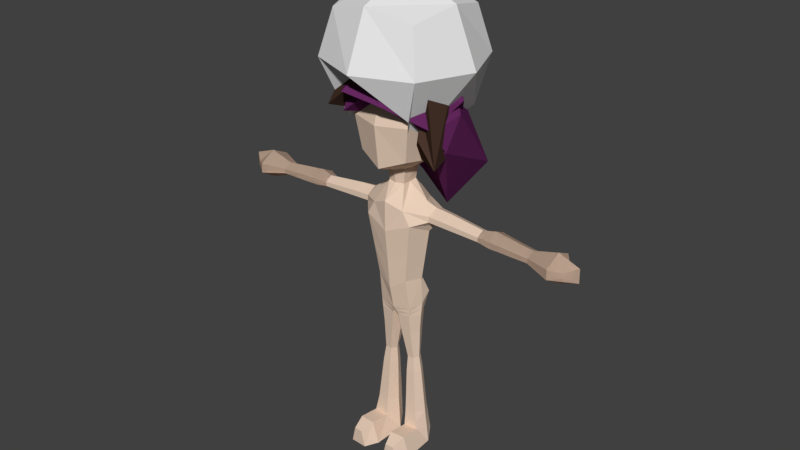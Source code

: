 # Source: char.blend  (saved by Blender 2.78.0; exported with 4.5.12 LTS)
import bpy
from mathutils import Matrix  # noqa: F401  (used for matrix-valued properties, if any)

bpy.ops.wm.read_factory_settings(use_empty=True)
scene = bpy.context.scene
scene.name = 'Scene'

# ---- collections
col_collection_1 = bpy.data.collections.new('Collection 1'); scene.collection.children.link(col_collection_1)

# ---- materials (node trees are filled in below, after node groups)
mat_hair = bpy.data.materials.new('Hair')
mat_hair.alpha_threshold = 0.0
mat_hair.use_transparent_shadow = False
mat_hair.diffuse_color = (0.1352, 0.02325, 0.117, 1.0)
mat_hair.roughness = 0.5
mat_material = bpy.data.materials.new('Material')
mat_material.alpha_threshold = 0.0
mat_material.use_transparent_shadow = False
mat_material.diffuse_color = (0.06838, 0.03702, 0.02519, 1.0)
mat_material.roughness = 0.5
mat_skin = bpy.data.materials.new('Skin')
mat_skin.alpha_threshold = 0.0
mat_skin.use_transparent_shadow = False
mat_skin.diffuse_color = (0.8, 0.6149, 0.4808, 1.0)
mat_skin.roughness = 0.5
mat_skin.line_color = (0.0, 0.0, 0.0, 1.0)

# ---- material node trees

# ---- world
world_world = bpy.data.worlds.new('World'); scene.world = world_world
world_world.color = (0.05088, 0.05088, 0.05088)
world_world.use_sun_shadow = False
world_world.sun_shadow_jitter_overblur = 0.0
world_world.cycles.sampling_method = 'MANUAL'

# ---- meshes
me_cube_005 = bpy.data.meshes.new('Cube.005')
me_cube_005.from_pydata([(-0.2911, -0.2552, 2.706), (-0.3694, -0.2788, 3.437), (-0.3694, 0.3719, 2.755), (-0.3694, 0.4037, 3.437), (0.2768, -0.2792, 2.78), (0.3132, -0.2788, 3.437), (0.3132, 0.3979, 2.72), (0.3132, 0.4037, 3.437), (-0.1921, 0.003411, 2.498), (-0.4461, -0.3555, 3.096), (-0.4461, 0.06244, 3.514), (-0.4461, 0.4804, 3.096), (-0.02811, 0.4804, 2.683), (-0.02811, 0.4804, 3.514), (0.3898, 0.4804, 3.096), (0.1413, -0.1364, 2.47), (0.3898, 0.06244, 3.514), (0.3898, -0.3555, 3.096), (-0.02811, -0.3555, 3.01), (-0.02811, -0.3555, 3.514), (-0.02811, 0.06244, 3.687), (-0.02811, 0.06244, 3.031), (-0.02811, -0.5286, 3.1), (0.563, 0.06244, 3.093), (-0.02811, 0.6535, 3.096), (-0.6192, 0.06005, 3.096)], [], [(25, 10, 3, 11), (24, 13, 7, 14), (23, 16, 5, 17), (22, 19, 1, 9), (21, 15, 4, 18), (20, 10, 1, 19), (16, 20, 19, 5), (7, 13, 20, 16), (13, 3, 10, 20), (8, 21, 18, 0), (2, 12, 21, 8), (12, 6, 15, 21), (18, 22, 9, 0), (4, 17, 22, 18), (17, 5, 19, 22), (15, 23, 17, 4), (6, 14, 23, 15), (14, 7, 16, 23), (12, 24, 14, 6), (2, 11, 24, 12), (11, 3, 13, 24), (8, 25, 11, 2), (0, 9, 25, 8), (9, 1, 10, 25)])
me_cube_005.use_remesh_preserve_volume = False
me_cube_005.use_remesh_preserve_attributes = False
me_cube_005.use_mirror_vertex_groups = False
me_cube_005.update()
me_cube_004 = bpy.data.meshes.new('Cube.004')
me_cube_004.from_pydata([(-0.4098, -0.003825, 2.791), (-0.3527, -0.05579, 2.955), (-0.05781, 0.3026, 2.155), (0.06971, 0.3335, 2.95), (0.1585, -0.3147, 2.836), (0.0475, -0.3455, 2.987), (0.3037, -0.04801, 2.452), (0.4255, 0.09081, 2.763), (-0.3498, 0.08475, 2.58), (-0.4189, -0.05894, 2.923), (-0.1957, 0.1387, 3.064), (-0.2344, 0.4229, 2.448), (0.1636, 0.3076, 1.948), (0.2619, 0.2253, 2.965), (0.4123, -0.04594, 2.521), (0.2804, -0.0264, 2.572), (0.2763, -0.1792, 2.939), (0.1369, -0.4056, 2.892), (-0.1288, -0.3194, 2.949), (-0.1469, -0.2719, 3.041), (-0.04087, -0.04204, 3.098), (0.1388, 0.01162, 2.874), (-0.1646, -0.4372, 2.937), (0.3814, -0.1567, 2.699), (0.3197, 0.5805, 2.227), (-0.3614, 0.2242, 2.715)], [], [(25, 3, 11), (24, 7, 14), (16, 17, 23), (19, 9, 22), (21, 4, 18), (20, 1, 19), (20, 5, 16), (13, 16, 7), (3, 20, 13), (8, 18, 0), (2, 21, 8), (12, 15, 21), (18, 9, 0), (17, 18, 4), (17, 19, 22), (23, 4, 15), (14, 15, 6), (7, 23, 14), (12, 14, 6), (11, 12, 2), (3, 24, 11), (8, 11, 2), (0, 25, 8), (9, 10, 25), (25, 10, 3), (24, 13, 7), (16, 5, 17), (19, 1, 9), (21, 15, 4), (20, 10, 1), (20, 19, 5), (13, 20, 16), (3, 10, 20), (8, 21, 18), (2, 12, 21), (12, 6, 15), (18, 22, 9), (17, 22, 18), (17, 5, 19), (23, 17, 4), (14, 23, 15), (7, 16, 23), (12, 24, 14), (11, 24, 12), (3, 13, 24), (8, 25, 11), (0, 9, 25), (9, 1, 10)])
me_cube_004.materials.append(mat_hair)
me_cube_004.use_remesh_preserve_volume = False
me_cube_004.use_remesh_preserve_attributes = False
me_cube_004.use_mirror_vertex_groups = False
me_cube_004.update()
me_cube_002 = bpy.data.meshes.new('Cube.002')
me_cube_002.from_pydata([(-0.329, 0.03876, 2.783), (-0.3567, 0.1233, 3.232), (-0.1641, 0.1252, 2.298), (-0.09411, 0.4522, 3.002), (0.0677, -0.2594, 2.93), (-0.109, -0.1597, 3.316), (0.2197, -0.1417, 2.673), (0.4459, 0.09729, 2.864), (-0.289, 0.04817, 2.489), (-0.3783, 0.07038, 3.054), (-0.3085, 0.3499, 3.284), (-0.1892, 0.3678, 2.307), (0.02781, 0.04244, 2.313), (0.1105, 0.3579, 3.126), (0.327, -0.1147, 2.68), (0.1941, -0.08011, 2.745), (0.116, -0.01681, 3.364), (0.03361, -0.3118, 3.018), (-0.1645, -0.2292, 2.737), (-0.2574, -0.0544, 3.289), (-0.2077, 0.2342, 3.462), (0.04979, 0.05793, 2.919), (-0.2367, -0.345, 2.755), (0.2936, -0.1576, 2.829), (0.1836, 0.4011, 2.505), (-0.3785, 0.2328, 2.578)], [], [(25, 3, 11), (24, 7, 14), (16, 17, 23), (19, 9, 22), (21, 4, 18), (20, 1, 19), (20, 5, 16), (13, 16, 7), (3, 20, 13), (8, 18, 0), (2, 21, 8), (12, 15, 21), (18, 9, 0), (17, 18, 4), (17, 19, 22), (23, 4, 15), (14, 15, 6), (7, 23, 14), (12, 14, 6), (11, 12, 2), (3, 24, 11), (8, 11, 2), (0, 25, 8), (9, 10, 25), (25, 10, 3), (24, 13, 7), (16, 5, 17), (19, 1, 9), (21, 15, 4), (20, 10, 1), (20, 19, 5), (13, 20, 16), (3, 10, 20), (8, 21, 18), (2, 12, 21), (12, 6, 15), (18, 22, 9), (17, 22, 18), (17, 5, 19), (23, 17, 4), (14, 23, 15), (7, 16, 23), (12, 24, 14), (11, 24, 12), (3, 13, 24), (8, 25, 11), (0, 9, 25), (9, 1, 10)])
me_cube_002.materials.append(mat_hair)
me_cube_002.use_remesh_preserve_volume = False
me_cube_002.use_remesh_preserve_attributes = False
me_cube_002.use_mirror_vertex_groups = False
me_cube_002.update()
me_hair_2 = bpy.data.meshes.new('hair-2')
me_hair_2.from_pydata([(-0.2902, 0.01158, 2.76), (-0.2725, 0.01726, 3.025), (-0.0739, 0.08562, 2.47), (-0.1536, 0.4062, 3.029), (0.1085, -0.3686, 3.051), (-0.06406, -0.2381, 3.18), (0.2946, -0.2009, 2.626), (0.3798, 0.08944, 3.109), (-0.2252, 0.0222, 2.603), (-0.3203, 0.002268, 2.918), (-0.2141, 0.239, 3.062), (-0.03467, 0.2806, 2.425), (0.08651, 0.01673, 2.424), (0.3267, 0.1839, 3.062), (0.4311, -0.1968, 2.446), (0.2515, -0.1192, 2.801), (0.2081, -0.00384, 3.251), (-0.01067, -0.4138, 3.071), (-0.2235, -0.2253, 2.744), (-0.2769, -0.1486, 3.195), (-0.07872, 0.0827, 3.158), (0.04979, 0.05793, 2.919), (-0.3854, -0.3342, 2.765), (0.3639, -0.1957, 2.988), (0.2902, 0.3491, 2.486), (-0.2749, 0.234, 2.567)], [], [(25, 3, 11), (24, 7, 14), (16, 17, 23), (19, 9, 22), (21, 4, 18), (20, 1, 19), (20, 5, 16), (13, 16, 7), (3, 20, 13), (8, 18, 0), (2, 21, 8), (12, 15, 21), (18, 9, 0), (17, 18, 4), (17, 19, 22), (23, 4, 15), (14, 15, 6), (7, 23, 14), (12, 14, 6), (11, 12, 2), (3, 24, 11), (8, 11, 2), (0, 25, 8), (9, 10, 25), (25, 10, 3), (24, 13, 7), (16, 5, 17), (19, 1, 9), (21, 15, 4), (20, 10, 1), (20, 19, 5), (13, 20, 16), (3, 10, 20), (8, 21, 18), (2, 12, 21), (12, 6, 15), (18, 22, 9), (17, 22, 18), (17, 5, 19), (23, 17, 4), (14, 23, 15), (7, 16, 23), (12, 24, 14), (11, 24, 12), (3, 13, 24), (8, 25, 11), (0, 9, 25), (9, 1, 10)])
me_hair_2.polygons.foreach_set('material_index', [1, 1, 1, 1, 1, 1, 1, 1, 1, 1, 1, 1, 1, 1, 1, 1, 1, 1, 1, 1, 1, 1, 1, 1, 1, 1, 1, 1, 1, 1, 1, 1, 1, 1, 1, 1, 1, 1, 1, 1, 1, 1, 1, 1, 1, 1, 1, 1])
me_hair_2.materials.append(mat_hair)
me_hair_2.materials.append(mat_material)
me_hair_2.use_remesh_preserve_volume = False
me_hair_2.use_remesh_preserve_attributes = False
me_hair_2.use_mirror_vertex_groups = False
me_hair_2.update()
me_cube_001 = bpy.data.meshes.new('Cube.001')
me_cube_001.from_pydata([(0.7014, 0.005155, 2.019), (0.6992, -0.05513, 1.987), (0.697, 0.06544, 1.99), (0.6999, -0.05513, 1.953), (0.7032, 0.005155, 1.918), (0.6826, 0.06544, 1.959), (1.118, -0.006261, 2.011), (1.116, -0.0696, 1.977), (1.113, 0.05708, 1.98), (1.116, -0.0696, 1.941), (1.12, -0.006261, 1.905), (1.098, 0.05708, 1.947), (1.473, -0.004838, 2.001), (1.394, -0.06948, 1.967), (1.359, 0.0598, 1.97), (1.395, -0.06948, 1.931), (1.475, -0.004838, 1.893), (1.359, 0.0598, 1.937), (0.8006, 0.02455, 1.89), (0.7959, -0.06177, 1.94), (0.7981, 0.02455, 2.034), (0.7918, 0.1109, 1.993), (0.7711, 0.1109, 1.948), (0.795, -0.06177, 1.989), (1.299, 0.1327, 1.997), (1.293, 0.1327, 1.928), (1.312, -0.001121, 1.838), (1.305, -0.135, 1.915), (1.304, -0.135, 1.991), (1.309, -0.001121, 2.061), (1.042, 0.001282, 1.901), (1.04, 0.001282, 2.016), (1.038, -0.06768, 1.941), (1.035, 0.07025, 1.983), (1.018, 0.07025, 1.948), (1.037, -0.06768, 1.98), (-0.7014, 0.005155, 2.019), (-0.6992, -0.05513, 1.987), (-0.697, 0.06544, 1.99), (-0.6999, -0.05513, 1.953), (-0.7032, 0.005155, 1.918), (-0.6826, 0.06544, 1.959), (-1.118, -0.006261, 2.011), (-1.116, -0.0696, 1.977), (-1.113, 0.05708, 1.98), (-1.116, -0.0696, 1.941), (-1.12, -0.006261, 1.905), (-1.098, 0.05708, 1.947), (-1.473, -0.004838, 2.001), (-1.394, -0.06948, 1.967), (-1.359, 0.0598, 1.97), (-1.395, -0.06948, 1.931), (-1.475, -0.004838, 1.893), (-1.359, 0.0598, 1.937), (-0.8006, 0.02455, 1.89), (-0.7959, -0.06177, 1.94), (-0.7981, 0.02455, 2.034), (-0.7918, 0.1109, 1.993), (-0.7711, 0.1109, 1.948), (-0.795, -0.06177, 1.989), (-1.299, 0.1327, 1.997), (-1.293, 0.1327, 1.928), (-1.312, -0.001121, 1.838), (-1.305, -0.135, 1.915), (-1.304, -0.135, 1.991), (-1.309, -0.001121, 2.061), (-1.042, 0.001282, 1.901), (-1.04, 0.001282, 2.016), (-1.038, -0.06768, 1.941), (-1.035, 0.07025, 1.983), (-1.018, 0.07025, 1.948), (-1.037, -0.06768, 1.98)], [], [(33, 31, 6, 8), (32, 30, 10, 9), (26, 25, 17, 16), (25, 24, 14, 17), (34, 33, 8, 11), (30, 34, 11, 10), (35, 32, 9, 7), (31, 35, 7, 6), (12, 13, 15, 16), (14, 12, 16, 17), (28, 27, 15, 13), (29, 28, 13, 12), (27, 26, 16, 15), (24, 29, 12, 14), (0, 1, 23, 20), (1, 3, 19, 23), (4, 5, 22, 18), (5, 2, 21, 22), (3, 4, 18, 19), (2, 0, 20, 21), (8, 6, 29, 24), (9, 10, 26, 27), (6, 7, 28, 29), (7, 9, 27, 28), (11, 8, 24, 25), (10, 11, 25, 26), (20, 23, 35, 31), (23, 19, 32, 35), (18, 22, 34, 30), (22, 21, 33, 34), (19, 18, 30, 32), (21, 20, 31, 33), (4, 3, 5), (69, 44, 42, 67), (68, 45, 46, 66), (38, 36, 37, 39, 40, 41), (0, 2, 5, 3, 1), (62, 52, 53, 61), (61, 53, 50, 60), (70, 47, 44, 69), (66, 46, 47, 70), (71, 43, 45, 68), (67, 42, 43, 71), (48, 52, 51, 49), (50, 53, 52, 48), (64, 49, 51, 63), (65, 48, 49, 64), (63, 51, 52, 62), (60, 50, 48, 65), (36, 56, 59, 37), (37, 59, 55, 39), (40, 54, 58, 41), (41, 58, 57, 38), (39, 55, 54, 40), (38, 57, 56, 36), (44, 60, 65, 42), (45, 63, 62, 46), (42, 65, 64, 43), (43, 64, 63, 45), (47, 61, 60, 44), (46, 62, 61, 47), (56, 67, 71, 59), (59, 71, 68, 55), (54, 66, 70, 58), (58, 70, 69, 57), (55, 68, 66, 54), (57, 69, 67, 56)])
me_cube_001.materials.append(mat_skin)
me_cube_001.use_remesh_preserve_volume = False
me_cube_001.use_remesh_preserve_attributes = False
me_cube_001.use_mirror_vertex_groups = False
me_cube_001.update()
me_cube = bpy.data.meshes.new('Cube')
me_cube.from_pydata([(0.1945, 0.2044, 2.445), (0.1945, -0.2057, 2.443), (0.1861, 0.1832, 2.928), (0.1861, -0.1838, 2.927), (0.215, -0.0003048, 2.406), (0.2331, 0.2351, 2.708), (0.2331, -0.2357, 2.708), (0.2273, -0.000305, 2.969), (0.2798, -0.0003049, 2.696), (0.06584, -0.0003048, 2.199), (0.08262, -0.0003048, 2.313), (0.07993, -0.07709, 2.328), (0.07993, 0.07541, 2.33), (0.2194, 0.002846, 2.095), (0.06455, -0.0666, 2.204), (0.06455, 0.06599, 2.204), (0.1291, -0.1604, 2.042), (0.1205, 0.1661, 2.045), (0.1717, 0.009983, 1.451), (0.2403, 0.002846, 1.864), (0.1895, -0.1604, 1.937), (0.1414, 0.1661, 1.927), (0.1692, 0.02235, 1.236), (0.12, -0.1173, 1.457), (0.08098, 0.08479, 1.463), (0.1313, -0.08046, 1.208), (0.1311, 0.1489, 1.269), (0.1675, 0.01068, 1.137), (0.1249, -0.07916, 1.142), (0.125, 0.1005, 1.142), (0.0225, 0.121, 1.137), (0.02567, -0.08629, 1.137), (0.1561, 0.008279, 0.7601), (0.1341, -0.03462, 0.7623), (0.1341, 0.05118, 0.7623), (0.08129, 0.05246, 0.7601), (0.08292, -0.03802, 0.7601), (0.05933, 0.008279, 0.756), (0.2176, 0.009644, 0.2918), (0.1807, -0.06613, 0.2958), (0.1729, 0.08541, 0.2958), (0.0795, 0.08768, 0.2918), (0.09047, -0.07214, 0.2918), (0.04629, 0.009644, 0.2847), (0.253, 0.01007, 0.01759), (0.2074, -0.07735, 0.1552), (0.2025, 0.09748, 0.07692), (0.08041, 0.1001, 0.07238), (0.09001, -0.08429, 0.1507), (0.0297, 0.01007, 0.00939), (0.262, -0.2397, 0.01036), (0.2113, -0.242, 0.1755), (0.09313, -0.2513, 0.176), (0.03865, -0.2478, 0.004645), (0.22, -0.3458, 0.005528), (0.191, -0.3471, 0.1334), (0.1236, -0.3524, 0.1337), (0.09251, -0.3504, 0.002269), (0.2835, 0.02561, 2.052), (0.2804, -0.05813, 2.01), (0.2774, 0.1093, 2.014), (0.2813, -0.05813, 1.966), (0.2859, 0.02561, 1.921), (0.2573, 0.1093, 1.974), (0.7014, 0.005155, 2.019), (0.6992, -0.05513, 1.987), (0.697, 0.06544, 1.99), (0.6999, -0.05513, 1.953), (0.7032, 0.005155, 1.918), (0.6826, 0.06544, 1.959), (1.118, -0.006261, 2.011), (1.116, -0.0696, 1.977), (1.113, 0.05708, 1.98), (1.116, -0.0696, 1.941), (1.12, -0.006261, 1.905), (1.098, 0.05708, 1.947), (1.473, -0.004838, 2.001), (1.394, -0.06948, 1.967), (1.359, 0.0598, 1.97), (1.395, -0.06948, 1.931), (1.475, -0.004838, 1.893), (1.359, 0.0598, 1.937), (0.8006, 0.02455, 1.89), (0.7959, -0.06177, 1.94), (0.7981, 0.02455, 2.034), (0.7918, 0.1109, 1.993), (0.7711, 0.1109, 1.948), (0.795, -0.06177, 1.989), (1.299, 0.1327, 1.997), (1.293, 0.1327, 1.928), (1.312, -0.001121, 1.838), (1.305, -0.135, 1.915), (1.304, -0.135, 1.991), (1.309, -0.001121, 2.061), (0.07835, 0.06575, 0.6359), (0.05157, 0.008673, 0.6307), (0.08277, -0.05115, 0.6359), (0.1488, -0.04675, 0.6388), (0.1767, 0.008673, 0.6359), (0.1466, 0.06409, 0.6388), (0.02162, 0.009737, 0.9822), (0.04579, -0.0673, 0.9889), (0.1247, 0.08111, 0.9926), (0.04327, 0.09403, 0.9889), (0.1246, -0.06164, 0.9926), (0.1585, 0.009737, 0.9889), (0.4047, 0.09602, 2.009), (0.3863, 0.09602, 1.97), (0.4125, 0.0194, 1.918), (0.4083, -0.05722, 1.962), (0.4075, -0.05722, 2.005), (0.4103, 0.0194, 2.046), (1.042, 0.001282, 1.901), (1.04, 0.001282, 2.016), (1.038, -0.06768, 1.941), (1.035, 0.07025, 1.983), (1.018, 0.07025, 1.948), (1.037, -0.06768, 1.98), (0.03692, 0.009884, 0.1291), (0.09021, -0.079, 0.2121), (0.1896, 0.09223, 0.1721), (0.08001, 0.0947, 0.1678), (0.1958, -0.07247, 0.2163), (0.2376, 0.009884, 0.1368), (0.07417, -0.07131, 2.264), (0.07666, -0.0003048, 2.254), (0.07417, 0.0707, 2.264), (0.1118, 0.1263, 1.7), (0.1554, -0.1393, 1.702), (0.2067, 0.006342, 1.662), (-0.1945, 0.2044, 2.445), (-0.1945, -0.2057, 2.443), (-0.1861, 0.1832, 2.928), (-0.1861, -0.1838, 2.927), (-0.215, -0.0003048, 2.406), (-7.513e-11, 0.2514, 2.405), (-0.2331, 0.2351, 2.708), (-8.169e-11, -0.2618, 2.365), (-0.2331, -0.2357, 2.708), (-0.2273, -0.000305, 2.969), (1.638e-11, 0.2245, 2.969), (1.528e-11, -0.2251, 2.962), (-2.825e-11, 0.3151, 2.694), (-2.825e-11, -0.3022, 2.694), (-0.2798, -0.0003049, 2.696), (3.04e-11, -0.0003049, 3.055), (-0.06584, -0.0003048, 2.199), (-0.08262, -0.0003048, 2.313), (-0.07993, -0.07709, 2.328), (-0.07993, 0.07541, 2.33), (-9.049e-11, 0.09242, 2.311), (-9.154e-11, -0.09515, 2.304), (-0.2194, 0.002846, 2.095), (-0.06455, -0.0666, 2.204), (-0.06455, 0.06599, 2.204), (-1.086e-10, 0.08089, 2.199), (-1.086e-10, -0.0815, 2.199), (-0.1291, -0.1604, 2.042), (-0.1205, 0.1661, 2.045), (-1.256e-10, 0.2028, 2.095), (-1.256e-10, -0.1971, 2.095), (-0.1717, 0.009983, 1.451), (-0.2403, 0.002846, 1.864), (-0.1895, -0.1604, 1.937), (-0.1414, 0.1661, 1.927), (-1.629e-10, 0.2028, 1.864), (-1.629e-10, -0.1971, 1.864), (-0.1692, 0.02235, 1.236), (-0.12, -0.1173, 1.457), (-0.08098, 0.08479, 1.463), (-2.182e-10, 0.1049, 1.524), (-2.424e-10, -0.1459, 1.375), (-0.1313, -0.08046, 1.208), (-0.1311, 0.1489, 1.269), (-2.637e-10, 0.1832, 1.244), (-2.705e-10, -0.1075, 1.202), (-2.723e-10, 0.01068, 1.191), (-0.1675, 0.01068, 1.137), (-0.1249, -0.07916, 1.142), (-0.125, 0.1005, 1.142), (-0.0225, 0.121, 1.137), (-0.02567, -0.08629, 1.137), (-2.824e-10, 0.01068, 1.129), (-0.1561, 0.008279, 0.7601), (-0.1341, -0.03462, 0.7623), (-0.1341, 0.05118, 0.7623), (-0.08129, 0.05246, 0.7601), (-0.08292, -0.03802, 0.7601), (-0.05933, 0.008279, 0.756), (-0.2176, 0.009644, 0.2918), (-0.1807, -0.06613, 0.2958), (-0.1729, 0.08541, 0.2958), (-0.0795, 0.08768, 0.2918), (-0.09047, -0.07214, 0.2918), (-0.04629, 0.009644, 0.2847), (-0.253, 0.01007, 0.01759), (-0.2074, -0.07735, 0.1552), (-0.2025, 0.09748, 0.07692), (-0.08041, 0.1001, 0.07238), (-0.09001, -0.08429, 0.1507), (-0.0297, 0.01007, 0.00939), (-0.262, -0.2397, 0.01036), (-0.2113, -0.242, 0.1755), (-0.09313, -0.2513, 0.176), (-0.03865, -0.2478, 0.004645), (-0.22, -0.3458, 0.005528), (-0.191, -0.3471, 0.1334), (-0.1236, -0.3524, 0.1337), (-0.09251, -0.3504, 0.002269), (-0.2835, 0.02561, 2.052), (-0.2804, -0.05813, 2.01), (-0.2774, 0.1093, 2.014), (-0.2813, -0.05813, 1.966), (-0.2859, 0.02561, 1.921), (-0.2573, 0.1093, 1.974), (-0.7014, 0.005155, 2.019), (-0.6992, -0.05513, 1.987), (-0.697, 0.06544, 1.99), (-0.6999, -0.05513, 1.953), (-0.7032, 0.005155, 1.918), (-0.6826, 0.06544, 1.959), (-1.118, -0.006261, 2.011), (-1.116, -0.0696, 1.977), (-1.113, 0.05708, 1.98), (-1.116, -0.0696, 1.941), (-1.12, -0.006261, 1.905), (-1.098, 0.05708, 1.947), (-1.473, -0.004838, 2.001), (-1.394, -0.06948, 1.967), (-1.359, 0.0598, 1.97), (-1.395, -0.06948, 1.931), (-1.475, -0.004838, 1.893), (-1.359, 0.0598, 1.937), (-0.8006, 0.02455, 1.89), (-0.7959, -0.06177, 1.94), (-0.7981, 0.02455, 2.034), (-0.7918, 0.1109, 1.993), (-0.7711, 0.1109, 1.948), (-0.795, -0.06177, 1.989), (-1.299, 0.1327, 1.997), (-1.293, 0.1327, 1.928), (-1.312, -0.001121, 1.838), (-1.305, -0.135, 1.915), (-1.304, -0.135, 1.991), (-1.309, -0.001121, 2.061), (-0.07835, 0.06575, 0.6359), (-0.05157, 0.008673, 0.6307), (-0.08277, -0.05115, 0.6359), (-0.1488, -0.04675, 0.6388), (-0.1767, 0.008673, 0.6359), (-0.1466, 0.06409, 0.6388), (-0.02162, 0.009737, 0.9822), (-0.04579, -0.0673, 0.9889), (-0.1247, 0.08111, 0.9926), (-0.04327, 0.09403, 0.9889), (-0.1246, -0.06164, 0.9926), (-0.1585, 0.009737, 0.9889), (-0.4047, 0.09602, 2.009), (-0.3863, 0.09602, 1.97), (-0.4125, 0.0194, 1.918), (-0.4083, -0.05722, 1.962), (-0.4075, -0.05722, 2.005), (-0.4103, 0.0194, 2.046), (-1.042, 0.001282, 1.901), (-1.04, 0.001282, 2.016), (-1.038, -0.06768, 1.941), (-1.035, 0.07025, 1.983), (-1.018, 0.07025, 1.948), (-1.037, -0.06768, 1.98), (-0.03692, 0.009884, 0.1291), (-0.09021, -0.079, 0.2121), (-0.1896, 0.09223, 0.1721), (-0.08001, 0.0947, 0.1678), (-0.1958, -0.07247, 0.2163), (-0.2376, 0.009884, 0.1368), (-0.07417, -0.07131, 2.264), (-9.986e-11, -0.08743, 2.253), (-9.984e-11, 0.08666, 2.253), (-0.07666, -0.0003048, 2.254), (-0.07417, 0.0707, 2.264), (-0.1118, 0.1263, 1.7), (-2.019e-10, -0.172, 1.625), (-1.9e-10, 0.1548, 1.698), (-0.1554, -0.1393, 1.702), (-0.2067, 0.006342, 1.662), (-0.01062, 0.1538, 1.194), (-0.01212, -0.0975, 1.172), (-0.1283, -0.07985, 1.177), (-0.1684, 0.01684, 1.189), (-0.1283, 0.126, 1.209), (0.01125, 0.1521, 1.191), (0.01283, -0.09691, 1.17), (0.1281, -0.07981, 1.175), (0.1684, 0.01652, 1.187), (0.1281, 0.1247, 1.205)], [], [(8, 7, 3, 6), (2, 5, 142, 140), (5, 0, 135, 142), (1, 6, 143, 137), (6, 3, 141, 143), (4, 8, 6, 1), (0, 5, 8, 4), (5, 2, 7, 8), (7, 145, 141, 3), (2, 140, 145, 7), (1, 137, 151, 11), (4, 1, 11, 10), (126, 125, 9, 15), (124, 276, 156, 14), (135, 0, 12, 150), (0, 4, 10, 12), (15, 9, 13, 17), (14, 156, 160, 16), (277, 126, 15, 155), (125, 124, 14, 9), (16, 160, 166, 20), (20, 19, 62, 61), (155, 15, 17, 159), (9, 14, 16, 13), (129, 128, 23, 18), (282, 127, 24, 170), (13, 16, 59, 58), (159, 17, 21, 165), (18, 23, 25, 22), (170, 24, 26, 174), (128, 281, 171, 23), (127, 129, 18, 24), (292, 291, 31, 28), (176, 174, 290, 30, 182), (23, 171, 175, 25), (24, 18, 22, 26), (103, 102, 34, 35), (101, 100, 37, 36), (294, 293, 27, 29), (175, 176, 182, 31, 291), (290, 294, 29, 30), (293, 292, 28, 27), (97, 96, 42, 39), (95, 94, 41, 43), (105, 104, 33, 32), (100, 103, 35, 37), (104, 101, 36, 33), (102, 105, 32, 34), (121, 120, 46, 47), (119, 118, 49, 48), (99, 98, 38, 40), (96, 95, 43, 42), (94, 99, 40, 41), (98, 97, 39, 38), (46, 44, 49, 47), (45, 48, 52, 51), (123, 122, 45, 44), (118, 121, 47, 49), (122, 119, 48, 45), (120, 123, 44, 46), (53, 50, 54, 57), (48, 49, 53, 52), (49, 44, 50, 53), (44, 45, 51, 50), (54, 55, 56, 57), (50, 51, 55, 54), (52, 53, 57, 56), (51, 52, 56, 55), (108, 107, 69, 68), (107, 106, 66, 69), (17, 13, 58, 60), (19, 21, 63, 62), (21, 17, 60, 63), (16, 20, 61, 59), (115, 113, 70, 72), (114, 112, 74, 73), (110, 109, 67, 65), (111, 110, 65, 64), (109, 108, 68, 67), (106, 111, 64, 66), (90, 89, 81, 80), (89, 88, 78, 81), (116, 115, 72, 75), (112, 116, 75, 74), (117, 114, 73, 71), (113, 117, 71, 70), (76, 77, 79, 80), (78, 76, 80, 81), (92, 91, 79, 77), (93, 92, 77, 76), (91, 90, 80, 79), (88, 93, 76, 78), (64, 65, 87, 84), (65, 67, 83, 87), (68, 69, 86, 82), (69, 66, 85, 86), (67, 68, 82, 83), (66, 64, 84, 85), (72, 70, 93, 88), (73, 74, 90, 91), (70, 71, 92, 93), (71, 73, 91, 92), (75, 72, 88, 89), (74, 75, 89, 90), (32, 33, 97, 98), (35, 34, 99, 94), (36, 37, 95, 96), (34, 32, 98, 99), (37, 35, 94, 95), (33, 36, 96, 97), (29, 27, 105, 102), (28, 31, 101, 104), (182, 30, 103, 100), (27, 28, 104, 105), (31, 182, 100, 101), (30, 29, 102, 103), (60, 58, 111, 106), (61, 62, 108, 109), (58, 59, 110, 111), (59, 61, 109, 110), (63, 60, 106, 107), (62, 63, 107, 108), (84, 87, 117, 113), (87, 83, 114, 117), (82, 86, 116, 112), (86, 85, 115, 116), (83, 82, 112, 114), (85, 84, 113, 115), (40, 38, 123, 120), (39, 42, 119, 122), (43, 41, 121, 118), (38, 39, 122, 123), (42, 43, 118, 119), (41, 40, 120, 121), (10, 11, 124, 125), (150, 12, 126, 277), (11, 151, 276, 124), (12, 10, 125, 126), (21, 19, 129, 127), (20, 166, 281, 128), (165, 21, 127, 282), (19, 20, 128, 129), (144, 138, 133, 139), (132, 140, 142, 136), (136, 142, 135, 130), (131, 137, 143, 138), (138, 143, 141, 133), (134, 131, 138, 144), (130, 134, 144, 136), (136, 144, 139, 132), (139, 133, 141, 145), (132, 139, 145, 140), (131, 148, 151, 137), (134, 147, 148, 131), (279, 154, 146, 278), (275, 153, 156, 276), (135, 150, 149, 130), (130, 149, 147, 134), (154, 158, 152, 146), (153, 157, 160, 156), (277, 155, 154, 279), (278, 146, 153, 275), (157, 163, 166, 160), (163, 212, 213, 162), (155, 159, 158, 154), (146, 152, 157, 153), (284, 161, 168, 283), (282, 170, 169, 280), (152, 209, 210, 157), (159, 165, 164, 158), (161, 167, 172, 168), (170, 174, 173, 169), (283, 168, 171, 281), (280, 169, 161, 284), (287, 178, 181, 286), (176, 182, 180, 285, 174), (168, 172, 175, 171), (169, 173, 167, 161), (254, 186, 185, 253), (252, 187, 188, 251), (289, 179, 177, 288), (175, 286, 181, 182, 176), (285, 180, 179, 289), (288, 177, 178, 287), (248, 190, 193, 247), (246, 194, 192, 245), (256, 183, 184, 255), (251, 188, 186, 254), (255, 184, 187, 252), (253, 185, 183, 256), (272, 198, 197, 271), (270, 199, 200, 269), (250, 191, 189, 249), (247, 193, 194, 246), (245, 192, 191, 250), (249, 189, 190, 248), (197, 198, 200, 195), (196, 202, 203, 199), (274, 195, 196, 273), (269, 200, 198, 272), (273, 196, 199, 270), (271, 197, 195, 274), (204, 208, 205, 201), (199, 203, 204, 200), (200, 204, 201, 195), (195, 201, 202, 196), (205, 208, 207, 206), (201, 205, 206, 202), (203, 207, 208, 204), (202, 206, 207, 203), (259, 219, 220, 258), (258, 220, 217, 257), (158, 211, 209, 152), (162, 213, 214, 164), (164, 214, 211, 158), (157, 210, 212, 163), (266, 223, 221, 264), (265, 224, 225, 263), (261, 216, 218, 260), (262, 215, 216, 261), (260, 218, 219, 259), (257, 217, 215, 262), (241, 231, 232, 240), (240, 232, 229, 239), (267, 226, 223, 266), (263, 225, 226, 267), (268, 222, 224, 265), (264, 221, 222, 268), (227, 231, 230, 228), (229, 232, 231, 227), (243, 228, 230, 242), (244, 227, 228, 243), (242, 230, 231, 241), (239, 229, 227, 244), (215, 235, 238, 216), (216, 238, 234, 218), (219, 233, 237, 220), (220, 237, 236, 217), (218, 234, 233, 219), (217, 236, 235, 215), (223, 239, 244, 221), (224, 242, 241, 225), (221, 244, 243, 222), (222, 243, 242, 224), (226, 240, 239, 223), (225, 241, 240, 226), (183, 249, 248, 184), (186, 245, 250, 185), (187, 247, 246, 188), (185, 250, 249, 183), (188, 246, 245, 186), (184, 248, 247, 187), (179, 253, 256, 177), (178, 255, 252, 181), (182, 251, 254, 180), (177, 256, 255, 178), (181, 252, 251, 182), (180, 254, 253, 179), (211, 257, 262, 209), (212, 260, 259, 213), (209, 262, 261, 210), (210, 261, 260, 212), (214, 258, 257, 211), (213, 259, 258, 214), (235, 264, 268, 238), (238, 268, 265, 234), (233, 263, 267, 237), (237, 267, 266, 236), (234, 265, 263, 233), (236, 266, 264, 235), (191, 271, 274, 189), (190, 273, 270, 193), (194, 269, 272, 192), (189, 274, 273, 190), (193, 270, 269, 194), (192, 272, 271, 191), (147, 278, 275, 148), (150, 277, 279, 149), (148, 275, 276, 151), (149, 279, 278, 147), (164, 280, 284, 162), (163, 283, 281, 166), (165, 282, 280, 164), (162, 284, 283, 163), (167, 288, 287, 172), (174, 285, 289, 173), (173, 289, 288, 167), (172, 287, 286, 175), (22, 25, 292, 293), (174, 26, 294, 290), (26, 22, 293, 294), (25, 175, 291, 292)])
me_cube.materials.append(mat_skin)
me_cube.use_remesh_preserve_volume = False
me_cube.use_remesh_preserve_attributes = False
me_cube.use_mirror_vertex_groups = False
me_cube.update()
me_cube_003 = bpy.data.meshes.new('Cube.003')
me_cube_003.from_pydata([(-0.2925, 0.008649, 2.771), (-0.2662, 0.01693, 3.018), (-0.07392, 0.08564, 2.47), (-0.02534, 0.3856, 2.922), (0.06922, -0.2612, 2.926), (-0.04131, -0.2393, 3.157), (0.2197, -0.1417, 2.673), (0.3352, 0.09729, 2.864), (-0.2264, 0.02075, 2.608), (-0.3203, 0.002268, 2.918), (-0.2141, 0.239, 3.062), (-0.0616, 0.3119, 2.55), (0.08651, 0.01673, 2.424), (0.1672, 0.2913, 2.993), (0.327, -0.1147, 2.68), (0.1941, -0.08011, 2.745), (0.1844, -0.09716, 3.061), (0.04711, -0.3276, 2.986), (-0.1632, -0.2298, 2.74), (-0.1725, -0.1541, 3.089), (-0.07872, 0.0827, 3.158), (0.04979, 0.05793, 2.919), (-0.2365, -0.3452, 2.755), (0.2936, -0.1576, 2.829), (0.2497, 0.3722, 2.631), (-0.305, 0.1978, 2.702)], [], [(25, 3, 11), (24, 7, 14), (16, 17, 23), (19, 9, 22), (21, 4, 18), (20, 1, 19), (20, 5, 16), (13, 16, 7), (3, 20, 13), (8, 18, 0), (2, 21, 8), (12, 15, 21), (18, 9, 0), (17, 18, 4), (17, 19, 22), (23, 4, 15), (14, 15, 6), (7, 23, 14), (12, 14, 6), (11, 12, 2), (3, 24, 11), (8, 11, 2), (0, 25, 8), (9, 10, 25), (25, 10, 3), (24, 13, 7), (16, 5, 17), (19, 1, 9), (21, 15, 4), (20, 10, 1), (20, 19, 5), (13, 20, 16), (3, 10, 20), (8, 21, 18), (2, 12, 21), (12, 6, 15), (18, 22, 9), (17, 22, 18), (17, 5, 19), (23, 17, 4), (14, 23, 15), (7, 16, 23), (12, 24, 14), (11, 24, 12), (3, 13, 24), (8, 25, 11), (0, 9, 25), (9, 1, 10)])
me_cube_003.materials.append(mat_hair)
me_cube_003.use_remesh_preserve_volume = False
me_cube_003.use_remesh_preserve_attributes = False
me_cube_003.use_mirror_vertex_groups = False
me_cube_003.update()
arm_armature = bpy.data.armatures.new('Armature')  # bones are not reproduced

# ---- objects
ob_armature = bpy.data.objects.new('Armature', arm_armature)
ob_cube_006 = bpy.data.objects.new('Cube.006', me_cube_005)
ob_cube_005 = bpy.data.objects.new('Cube.005', me_cube_004)
ob_cube_004 = bpy.data.objects.new('Cube.004', me_cube_002)
ob_cube_003 = bpy.data.objects.new('Cube.003', me_hair_2)
ob_cube_002 = bpy.data.objects.new('Cube.002', me_cube_001)
ob_cube = bpy.data.objects.new('Cube', me_cube)
ob_cube_001 = bpy.data.objects.new('Cube.001', me_cube_003)

# ---- transforms, parenting, visibility, modifiers, constraints
ob_armature.location = (0.0, 0.0, 0.0)
ob_armature.show_in_front = True
ob_armature.lineart.crease_threshold = 0.0
ob_cube_006.parent = ob_armature
ob_cube_006.location = (0.0, 0.0, 0.0)
ob_cube_006.lineart.crease_threshold = 0.0
_vg = ob_cube_006.vertex_groups.new(name='hips')
_vg = ob_cube_006.vertex_groups.new(name='chest')
_vg = ob_cube_006.vertex_groups.new(name='neck')
_vg = ob_cube_006.vertex_groups.new(name='head')
_vg.add([0, 1, 2, 3, 4, 5, 6, 7, 8, 9, 10, 11, 12, 13, 14, 15, 16, 17, 18, 19, 20, 21, 22, 23, 24, 25], 1.0, 'REPLACE')
_vg = ob_cube_006.vertex_groups.new(name='shoulder_l')
_vg = ob_cube_006.vertex_groups.new(name='arm_l')
_vg = ob_cube_006.vertex_groups.new(name='hand_l')
_vg = ob_cube_006.vertex_groups.new(name='shoulder_r')
_vg = ob_cube_006.vertex_groups.new(name='arm_r')
_vg = ob_cube_006.vertex_groups.new(name='hand_r')
_vg = ob_cube_006.vertex_groups.new(name='thigh_l')
_vg = ob_cube_006.vertex_groups.new(name='shin_l')
_vg = ob_cube_006.vertex_groups.new(name='foot_l')
_vg = ob_cube_006.vertex_groups.new(name='thigh_r')
_vg = ob_cube_006.vertex_groups.new(name='shin_r')
_vg = ob_cube_006.vertex_groups.new(name='foot_r')
_m = ob_cube_006.modifiers.new('Armature', 'ARMATURE')
_m.object = ob_armature
ob_cube_005.parent = ob_armature
ob_cube_005.location = (0.0, 0.0, 0.0)
ob_cube_005.hide_viewport = True
ob_cube_005.lineart.crease_threshold = 0.0
_vg = ob_cube_005.vertex_groups.new(name='thigh_r')
_vg = ob_cube_005.vertex_groups.new(name='shin_r')
_vg = ob_cube_005.vertex_groups.new(name='legik_r')
_vg = ob_cube_005.vertex_groups.new(name='foot_r')
_vg = ob_cube_005.vertex_groups.new(name='hips')
_vg = ob_cube_005.vertex_groups.new(name='chest')
_vg = ob_cube_005.vertex_groups.new(name='head')
_vg.add([0, 1, 2, 3, 4, 5, 6, 7, 8, 9, 10, 11, 12, 13, 14, 15, 16, 17, 18, 19, 20, 21, 22, 23, 24, 25], 1.0, 'REPLACE')
_vg = ob_cube_005.vertex_groups.new(name='shoulder_r')
_vg = ob_cube_005.vertex_groups.new(name='arm_r')
_vg = ob_cube_005.vertex_groups.new(name='armik_r')
_vg = ob_cube_005.vertex_groups.new(name='hand_r')
_vg = ob_cube_005.vertex_groups.new(name='elbow_r')
_vg = ob_cube_005.vertex_groups.new(name='thigh_l')
_vg = ob_cube_005.vertex_groups.new(name='shin_l')
_vg = ob_cube_005.vertex_groups.new(name='legik_l')
_vg = ob_cube_005.vertex_groups.new(name='foot_l')
_vg = ob_cube_005.vertex_groups.new(name='shoulder_l')
_vg = ob_cube_005.vertex_groups.new(name='arm_l')
_vg = ob_cube_005.vertex_groups.new(name='armik_l')
_vg = ob_cube_005.vertex_groups.new(name='hand_l')
_vg = ob_cube_005.vertex_groups.new(name='elbow_l')
_vg = ob_cube_005.vertex_groups.new(name='hips')
_vg = ob_cube_005.vertex_groups.new(name='chest')
_vg = ob_cube_005.vertex_groups.new(name='neck')
_vg = ob_cube_005.vertex_groups.new(name='head')
_vg.add([0, 1, 2, 3, 4, 5, 6, 7, 8, 9, 10, 11, 12, 13, 14, 15, 16, 17, 18, 19, 20, 21, 22, 23, 24, 25], 1.0, 'REPLACE')
_vg = ob_cube_005.vertex_groups.new(name='shoulder_l')
_vg = ob_cube_005.vertex_groups.new(name='foot_r')
_vg = ob_cube_005.vertex_groups.new(name='arm_l')
_vg = ob_cube_005.vertex_groups.new(name='hand_l')
_vg = ob_cube_005.vertex_groups.new(name='thigh_l')
_vg = ob_cube_005.vertex_groups.new(name='leg_ik_l')
_vg = ob_cube_005.vertex_groups.new(name='shin_l')
_vg = ob_cube_005.vertex_groups.new(name='foot_l')
_vg = ob_cube_005.vertex_groups.new(name='shoulder_r')
_vg = ob_cube_005.vertex_groups.new(name='arm_r')
_vg = ob_cube_005.vertex_groups.new(name='hand_r')
_vg = ob_cube_005.vertex_groups.new(name='thigh_r')
_vg = ob_cube_005.vertex_groups.new(name='shin_r')
_m = ob_cube_005.modifiers.new('Armature', 'ARMATURE')
_m = ob_cube_005.modifiers.new('Armature.001', 'ARMATURE')
_m = ob_cube_005.modifiers.new('Armature.002', 'ARMATURE')
_m.object = ob_armature
ob_cube_004.parent = ob_armature
ob_cube_004.location = (0.0, 0.0, 0.0)
ob_cube_004.hide_viewport = True
ob_cube_004.lineart.crease_threshold = 0.0
_vg = ob_cube_004.vertex_groups.new(name='thigh_r')
_vg = ob_cube_004.vertex_groups.new(name='shin_r')
_vg = ob_cube_004.vertex_groups.new(name='legik_r')
_vg = ob_cube_004.vertex_groups.new(name='foot_r')
_vg = ob_cube_004.vertex_groups.new(name='hips')
_vg = ob_cube_004.vertex_groups.new(name='chest')
_vg = ob_cube_004.vertex_groups.new(name='head')
_vg.add([0, 1, 2, 3, 4, 5, 6, 7, 8, 9, 10, 11, 12, 13, 14, 15, 16, 17, 18, 19, 20, 21, 22, 23, 24, 25], 1.0, 'REPLACE')
_vg = ob_cube_004.vertex_groups.new(name='shoulder_r')
_vg = ob_cube_004.vertex_groups.new(name='arm_r')
_vg = ob_cube_004.vertex_groups.new(name='armik_r')
_vg = ob_cube_004.vertex_groups.new(name='hand_r')
_vg = ob_cube_004.vertex_groups.new(name='elbow_r')
_vg = ob_cube_004.vertex_groups.new(name='thigh_l')
_vg = ob_cube_004.vertex_groups.new(name='shin_l')
_vg = ob_cube_004.vertex_groups.new(name='legik_l')
_vg = ob_cube_004.vertex_groups.new(name='foot_l')
_vg = ob_cube_004.vertex_groups.new(name='shoulder_l')
_vg = ob_cube_004.vertex_groups.new(name='arm_l')
_vg = ob_cube_004.vertex_groups.new(name='armik_l')
_vg = ob_cube_004.vertex_groups.new(name='hand_l')
_vg = ob_cube_004.vertex_groups.new(name='elbow_l')
_vg = ob_cube_004.vertex_groups.new(name='hips')
_vg = ob_cube_004.vertex_groups.new(name='chest')
_vg = ob_cube_004.vertex_groups.new(name='neck')
_vg = ob_cube_004.vertex_groups.new(name='head')
_vg.add([0, 1, 2, 3, 4, 5, 6, 7, 8, 9, 10, 11, 12, 13, 14, 15, 16, 17, 18, 19, 20, 21, 22, 23, 24, 25], 1.0, 'REPLACE')
_vg = ob_cube_004.vertex_groups.new(name='shoulder_l')
_vg = ob_cube_004.vertex_groups.new(name='foot_r')
_vg = ob_cube_004.vertex_groups.new(name='arm_l')
_vg = ob_cube_004.vertex_groups.new(name='hand_l')
_vg = ob_cube_004.vertex_groups.new(name='thigh_l')
_vg = ob_cube_004.vertex_groups.new(name='leg_ik_l')
_vg = ob_cube_004.vertex_groups.new(name='shin_l')
_vg = ob_cube_004.vertex_groups.new(name='foot_l')
_vg = ob_cube_004.vertex_groups.new(name='shoulder_r')
_vg = ob_cube_004.vertex_groups.new(name='arm_r')
_vg = ob_cube_004.vertex_groups.new(name='hand_r')
_vg = ob_cube_004.vertex_groups.new(name='thigh_r')
_vg = ob_cube_004.vertex_groups.new(name='shin_r')
_m = ob_cube_004.modifiers.new('Armature', 'ARMATURE')
_m = ob_cube_004.modifiers.new('Armature.001', 'ARMATURE')
_m = ob_cube_004.modifiers.new('Armature.002', 'ARMATURE')
_m.object = ob_armature
ob_cube_003.parent = ob_armature
ob_cube_003.location = (0.0, 0.0, 0.0)
ob_cube_003.hide_viewport = True
ob_cube_003.lineart.crease_threshold = 0.0
_vg = ob_cube_003.vertex_groups.new(name='thigh_r')
_vg = ob_cube_003.vertex_groups.new(name='shin_r')
_vg = ob_cube_003.vertex_groups.new(name='legik_r')
_vg = ob_cube_003.vertex_groups.new(name='foot_r')
_vg = ob_cube_003.vertex_groups.new(name='hips')
_vg = ob_cube_003.vertex_groups.new(name='chest')
_vg = ob_cube_003.vertex_groups.new(name='head')
_vg.add([0, 1, 2, 3, 4, 5, 6, 7, 8, 9, 10, 11, 12, 13, 14, 15, 16, 17, 18, 19, 20, 21, 22, 23, 24, 25], 1.0, 'REPLACE')
_vg = ob_cube_003.vertex_groups.new(name='shoulder_r')
_vg = ob_cube_003.vertex_groups.new(name='arm_r')
_vg = ob_cube_003.vertex_groups.new(name='armik_r')
_vg = ob_cube_003.vertex_groups.new(name='hand_r')
_vg = ob_cube_003.vertex_groups.new(name='elbow_r')
_vg = ob_cube_003.vertex_groups.new(name='thigh_l')
_vg = ob_cube_003.vertex_groups.new(name='shin_l')
_vg = ob_cube_003.vertex_groups.new(name='legik_l')
_vg = ob_cube_003.vertex_groups.new(name='foot_l')
_vg = ob_cube_003.vertex_groups.new(name='shoulder_l')
_vg = ob_cube_003.vertex_groups.new(name='arm_l')
_vg = ob_cube_003.vertex_groups.new(name='armik_l')
_vg = ob_cube_003.vertex_groups.new(name='hand_l')
_vg = ob_cube_003.vertex_groups.new(name='elbow_l')
_vg = ob_cube_003.vertex_groups.new(name='hips')
_vg = ob_cube_003.vertex_groups.new(name='chest')
_vg = ob_cube_003.vertex_groups.new(name='neck')
_vg = ob_cube_003.vertex_groups.new(name='head')
_vg.add([0, 1, 2, 3, 4, 5, 6, 7, 8, 9, 10, 11, 12, 13, 14, 15, 16, 17, 18, 19, 20, 21, 22, 23, 24, 25], 1.0, 'REPLACE')
_vg = ob_cube_003.vertex_groups.new(name='shoulder_l')
_vg = ob_cube_003.vertex_groups.new(name='foot_r')
_vg = ob_cube_003.vertex_groups.new(name='arm_l')
_vg = ob_cube_003.vertex_groups.new(name='hand_l')
_vg = ob_cube_003.vertex_groups.new(name='thigh_l')
_vg = ob_cube_003.vertex_groups.new(name='leg_ik_l')
_vg = ob_cube_003.vertex_groups.new(name='shin_l')
_vg = ob_cube_003.vertex_groups.new(name='foot_l')
_vg = ob_cube_003.vertex_groups.new(name='shoulder_r')
_vg = ob_cube_003.vertex_groups.new(name='arm_r')
_vg = ob_cube_003.vertex_groups.new(name='hand_r')
_vg = ob_cube_003.vertex_groups.new(name='thigh_r')
_vg = ob_cube_003.vertex_groups.new(name='shin_r')
_m = ob_cube_003.modifiers.new('Armature', 'ARMATURE')
_m = ob_cube_003.modifiers.new('Armature.001', 'ARMATURE')
_m = ob_cube_003.modifiers.new('Armature.002', 'ARMATURE')
_m.object = ob_armature
ob_cube_002.parent = ob_armature
ob_cube_002.location = (0.0, 0.0, 0.0)
ob_cube_002.lock_rotations_4d = False
ob_cube_002.empty_display_type = 'ARROWS'
ob_cube_002.hide_viewport = True
ob_cube_002.lineart.crease_threshold = 0.0
_vg = ob_cube_002.vertex_groups.new(name='hips')
_vg = ob_cube_002.vertex_groups.new(name='chest')
_vg = ob_cube_002.vertex_groups.new(name='neck')
_vg = ob_cube_002.vertex_groups.new(name='head')
_vg = ob_cube_002.vertex_groups.new(name='shoulder_l')
_vg = ob_cube_002.vertex_groups.new(name='arm_l')
for _i, _w in zip([0, 1, 2, 3, 4, 5, 6, 7, 8, 9, 10, 11, 12, 13, 14, 15, 17, 18, 19, 20, 21, 22, 23, 24, 25, 27, 29, 30, 31, 32, 33, 34, 35], [0.9925, 0.9869, 0.9964, 0.9882, 0.9961, 0.985, 0.07182, 0.07774, 0.1651, 0.07865, 0.1115, 0.8468, 0.0, 0.0, 0.0, 0.0, 0.0, 0.9994, 0.9982, 0.9984, 0.9993, 1.0, 0.9982, 0.0, 0.0, 0.0, 0.0, 0.9552, 0.9479, 0.9389, 0.9677, 1.0, 0.9387]): _vg.add([_i], _w, 'REPLACE')
_vg = ob_cube_002.vertex_groups.new(name='hand_l')
for _i, _w in zip([6, 7, 8, 9, 10, 11, 12, 13, 14, 15, 16, 17, 24, 25, 26, 27, 28, 29, 30, 31, 32, 33, 35], [0.9282, 0.9223, 0.8349, 0.9214, 0.8885, 0.1532, 1.0, 0.9988, 1.0, 0.9983, 0.9989, 1.0, 1.0, 1.0, 0.9933, 0.994, 0.9939, 1.0, 0.03959, 0.05207, 0.06105, 0.01464, 0.0613]): _vg.add([_i], _w, 'REPLACE')
_vg = ob_cube_002.vertex_groups.new(name='thigh_l')
_vg = ob_cube_002.vertex_groups.new(name='shin_l')
_vg = ob_cube_002.vertex_groups.new(name='foot_l')
_vg = ob_cube_002.vertex_groups.new(name='shoulder_r')
_vg = ob_cube_002.vertex_groups.new(name='arm_r')
for _i, _w in zip([36, 37, 38, 39, 40, 41, 42, 43, 44, 45, 46, 47, 49, 50, 51, 53, 54, 55, 56, 57, 58, 59, 60, 61, 62, 63, 64, 66, 67, 68, 69, 70, 71], [0.9925, 0.9869, 0.9964, 0.9882, 0.9961, 0.9849, 0.07135, 0.07763, 0.1641, 0.07873, 0.112, 0.8463, 0.0, 0.0, 0.0, 0.0, 0.9994, 0.9982, 0.9984, 0.9993, 1.0, 0.9982, 0.0, 0.0, 0.0, 0.0, 0.0, 0.955, 0.9482, 0.9389, 0.9678, 1.0, 0.9388]): _vg.add([_i], _w, 'REPLACE')
_vg = ob_cube_002.vertex_groups.new(name='hand_r')
for _i, _w in zip([42, 43, 44, 45, 46, 47, 48, 49, 50, 51, 52, 53, 60, 61, 62, 63, 64, 65, 66, 67, 68, 69, 71], [0.9287, 0.9224, 0.8359, 0.9213, 0.888, 0.1537, 0.9994, 0.999, 1.001, 0.9986, 0.9999, 0.9994, 1.009, 0.98, 0.9933, 0.994, 0.9939, 0.9981, 0.04006, 0.0518, 0.06109, 0.01441, 0.06122]): _vg.add([_i], _w, 'REPLACE')
_vg = ob_cube_002.vertex_groups.new(name='thigh_r')
_vg = ob_cube_002.vertex_groups.new(name='shin_r')
_vg = ob_cube_002.vertex_groups.new(name='foot_r')
_m = ob_cube_002.modifiers.new('Armature', 'ARMATURE')
_m.object = ob_armature
ob_cube.parent = ob_armature
ob_cube.location = (0.0, 0.0, 0.0)
ob_cube.lock_rotations_4d = False
ob_cube.empty_display_type = 'ARROWS'
ob_cube.lineart.crease_threshold = 0.0
_vg = ob_cube.vertex_groups.new(name='hips')
for _i, _w in zip([18, 19, 22, 23, 24, 25, 26, 27, 28, 29, 30, 31, 127, 128, 129, 161, 162, 166, 167, 168, 169, 170, 171, 172, 173, 174, 175, 176, 177, 178, 179, 180, 181, 182, 280, 281, 282, 283, 284, 285, 286, 287, 288, 289, 290, 291, 292, 293, 294], [0.8837, 0.007957, 0.5964, 0.8674, 0.9536, 0.2858, 0.7927, 0.08269, 0.07365, 0.108, 0.1869, 0.1709, 0.07661, 0.2434, 0.1695, 0.8481, 0.01353, 0.09197, 0.3164, 0.8502, 0.9362, 0.9439, 0.9504, 0.2081, 0.708, 0.7865, 0.5704, 0.5419, 0.03187, 0.05663, 0.09008, 0.1891, 0.1743, 0.3696, 0.08522, 0.7555, 0.07952, 0.2538, 0.1779, 0.4878, 0.3723, 0.1324, 0.1742, 0.3991, 0.4867, 0.3707, 0.1797, 0.3395, 0.4504]): _vg.add([_i], _w, 'REPLACE')
_vg = ob_cube.vertex_groups.new(name='chest')
for _i, _w in zip([13, 14, 15, 16, 17, 18, 19, 20, 21, 23, 24, 59, 60, 62, 63, 127, 128, 129, 146, 152, 153, 154, 155, 156, 157, 158, 159, 160, 161, 162, 163, 164, 165, 166, 168, 169, 170, 210, 211, 213, 214, 276, 280, 281, 282, 283, 284], [0.1412, 0.07419, 0.05317, 0.6285, 0.7017, 0.06778, 0.2296, 0.3151, 0.75, 0.08062, 0.002578, 0.00565, 0.02439, 0.01317, 0.08031, 0.8861, 0.6285, 0.7245, 0.00738, 0.1435, 0.07953, 0.06054, 0.07871, 0.101, 0.6144, 0.6843, 0.766, 0.7004, 0.07237, 0.2337, 0.3194, 0.733, 0.923, 0.7412, 0.08414, 0.01137, 0.05416, 0.005435, 0.0241, 0.01427, 0.08049, 0.01197, 0.8709, 0.2339, 0.9079, 0.6101, 0.7063]): _vg.add([_i], _w, 'REPLACE')
_vg = ob_cube.vertex_groups.new(name='neck')
for _i, _w in zip([0, 1, 4, 9, 10, 11, 12, 13, 14, 15, 16, 17, 124, 125, 126, 130, 131, 134, 135, 137, 146, 147, 148, 149, 150, 151, 152, 153, 154, 155, 156, 157, 158, 159, 160, 275, 276, 277, 278, 279], [0.03956, 0.06128, 0.1174, 0.9375, 0.7354, 0.2437, 0.3598, 0.1044, 0.8563, 0.9042, 0.104, 0.1045, 0.7398, 0.9112, 0.8319, 0.053, 0.0639, 0.121, 0.1078, 0.07165, 0.9143, 0.697, 0.2483, 0.3747, 0.7775, 0.2214, 0.1069, 0.841, 0.8866, 0.8998, 0.8186, 0.1078, 0.1087, 0.1692, 0.1893, 0.723, 0.7085, 0.9072, 0.8821, 0.8152]): _vg.add([_i], _w, 'REPLACE')
_vg = ob_cube.vertex_groups.new(name='head')
for _i, _w in zip([0, 1, 2, 3, 4, 5, 6, 7, 8, 10, 11, 12, 14, 124, 125, 126, 130, 131, 132, 133, 134, 135, 136, 137, 138, 139, 140, 141, 142, 143, 144, 145, 147, 148, 149, 150, 151, 153, 156, 275, 276, 277, 278, 279], [0.9546, 0.9377, 0.9964, 0.9958, 0.8816, 0.9894, 0.9871, 0.9972, 0.9841, 0.261, 0.751, 0.6371, 0.03763, 0.2333, 0.07267, 0.1494, 0.9462, 0.9348, 0.9958, 0.9954, 0.8776, 0.8912, 0.9874, 0.926, 0.9861, 0.9967, 0.9971, 0.9971, 0.9821, 0.9863, 0.9824, 0.9996, 0.2975, 0.7452, 0.6209, 0.2179, 0.7695, 0.04926, 0.0589, 0.2459, 0.2528, 0.06908, 0.09459, 0.1613]): _vg.add([_i], _w, 'REPLACE')
_vg = ob_cube.vertex_groups.new(name='shoulder_l')
for _i, _w in zip([9, 13, 16, 17, 19, 20, 21, 58, 59, 60, 61, 62, 63, 106, 107, 108, 109, 110, 111, 127, 128, 129, 159, 160, 165, 166], [0.007831, 0.1677, 0.0, 0.0, 0.02829, 0.0, 0.0, 1.0, 0.9706, 0.9596, 0.9727, 0.9631, 0.914, 0.9803, 1.0, 0.9812, 0.9863, 0.9865, 0.9819, 0.0, 0.0, 0.0, 0.00932, 0.04235, 0.004291, 0.07511]): _vg.add([_i], _w, 'REPLACE')
_vg = ob_cube.vertex_groups.new(name='arm_l')
for _i, _w in zip([64, 65, 66, 67, 68, 69, 70, 71, 72, 73, 74, 75, 76, 77, 78, 79, 81, 82, 83, 84, 85, 86, 87, 88, 89, 91, 93, 112, 113, 114, 115, 116, 117], [0.9925, 0.9869, 0.9964, 0.9882, 0.9961, 0.985, 0.07182, 0.07774, 0.1651, 0.07865, 0.1115, 0.8468, 0.0, 0.0, 0.0, 0.0, 0.0, 0.9994, 0.9982, 0.9984, 0.9993, 1.0, 0.9982, 0.0, 0.0, 0.0, 0.0, 0.9552, 0.9479, 0.9389, 0.9677, 1.0, 0.9387]): _vg.add([_i], _w, 'REPLACE')
_vg = ob_cube.vertex_groups.new(name='hand_l')
for _i, _w in zip([70, 71, 72, 73, 74, 75, 76, 77, 78, 79, 80, 81, 88, 89, 90, 91, 92, 93, 112, 113, 114, 115, 117], [0.9282, 0.9223, 0.8349, 0.9214, 0.8885, 0.1532, 1.0, 0.9988, 1.0, 0.9983, 0.9989, 1.0, 1.0, 1.0, 0.9933, 0.994, 0.9939, 1.0, 0.03959, 0.05207, 0.06105, 0.01464, 0.0613]): _vg.add([_i], _w, 'REPLACE')
_vg = ob_cube.vertex_groups.new(name='thigh_l')
for _i, _w in zip([18, 22, 23, 25, 26, 27, 28, 29, 30, 31, 32, 33, 34, 35, 36, 37, 38, 40, 45, 51, 94, 95, 96, 97, 98, 99, 100, 101, 102, 103, 104, 105, 120, 123, 171, 172, 173, 174, 175, 176, 180, 181, 182, 285, 286, 287, 289, 290, 291, 292, 293, 294], [0.01989, 0.2145, 0.01849, 0.1218, 0.1754, 0.9081, 0.569, 0.8777, 0.7403, 0.7087, 0.7386, 0.687, 0.4225, 0.9006, 0.6828, 0.822, 0.0, 0.0, 0.0, 0.0, 0.0, 0.0, 0.05648, 0.1049, 0.03059, 0.0, 0.9789, 0.9873, 0.9921, 0.9793, 0.9946, 0.9947, 0.0, 0.0, 0.01105, 0.02605, 0.00225, 0.09973, 0.05095, 0.0, 0.07358, 0.09768, 0.316, 0.08666, 0.07431, 0.01303, 0.001125, 0.42, 0.3798, 0.3454, 0.5613, 0.5265]): _vg.add([_i], _w, 'REPLACE')
_vg = ob_cube.vertex_groups.new(name='shin_l')
for _i, _w in zip([32, 33, 34, 35, 36, 37, 38, 39, 40, 41, 42, 43, 44, 45, 46, 47, 48, 49, 50, 51, 52, 94, 95, 96, 97, 98, 99, 118, 119, 120, 121, 122, 123, 172, 181], [1.0, 1.0, 0.06577, 0.7035, 1.0, 1.0, 0.9813, 0.9796, 0.9973, 0.9969, 0.9754, 0.9897, 0.1764, 0.239, 0.5049, 0.5058, 0.185, 0.1268, 0.00596, 0.04299, 0.006835, 1.0, 1.0, 1.0, 1.0, 1.0, 0.8461, 0.7738, 0.7535, 0.9254, 0.9456, 0.79, 0.7155, 0.0, 0.0]): _vg.add([_i], _w, 'REPLACE')
_vg = ob_cube.vertex_groups.new(name='foot_l')
for _i, _w in zip([44, 45, 46, 47, 48, 49, 50, 51, 52, 53, 54, 55, 56, 57, 118, 119, 120, 121, 122, 123], [0.8236, 0.761, 0.4951, 0.4942, 0.815, 0.8733, 0.972, 0.9535, 0.9716, 0.9808, 0.9898, 0.9897, 0.9938, 0.9928, 0.2262, 0.2464, 0.0746, 0.05438, 0.2099, 0.2845]): _vg.add([_i], _w, 'REPLACE')
_vg = ob_cube.vertex_groups.new(name='shoulder_r')
for _i, _w in zip([146, 152, 154, 157, 158, 159, 160, 161, 162, 163, 164, 165, 166, 209, 210, 211, 212, 213, 214, 257, 258, 259, 260, 261, 262, 280, 283, 284], [0.0255, 0.2393, 0.005527, 0.03156, 0.0, 0.0133, 0.04532, 0.0007496, 0.0, 0.0, 0.0, 0.007777, 0.07458, 0.7135, 0.4184, 0.01973, 0.07291, 0.04428, 0.0, 1.0, 1.0, 0.9812, 0.9863, 0.9865, 1.0, 0.02423, 0.0, 0.01238]): _vg.add([_i], _w, 'REPLACE')
_vg = ob_cube.vertex_groups.new(name='arm_r')
for _i, _w in zip([215, 216, 217, 218, 219, 220, 221, 222, 223, 224, 225, 226, 228, 229, 230, 232, 233, 234, 235, 236, 237, 238, 239, 240, 241, 242, 243, 263, 264, 265, 266, 267, 268], [0.9925, 0.9869, 0.9964, 0.9882, 0.9961, 0.9849, 0.07135, 0.07763, 0.1641, 0.07873, 0.112, 0.8463, 0.0, 0.0, 0.0, 0.0, 0.9994, 0.9982, 0.9984, 0.9993, 1.0, 0.9982, 0.0, 0.0, 0.0, 0.0, 0.0, 0.955, 0.9482, 0.9389, 0.9678, 1.0, 0.9388]): _vg.add([_i], _w, 'REPLACE')
_vg = ob_cube.vertex_groups.new(name='hand_r')
for _i, _w in zip([221, 222, 223, 224, 225, 226, 227, 228, 229, 230, 231, 232, 239, 240, 241, 242, 243, 244, 263, 264, 265, 266, 268], [0.9287, 0.9224, 0.8359, 0.9213, 0.888, 0.1537, 0.9994, 0.999, 1.001, 0.9986, 0.9999, 0.9994, 1.009, 0.98, 0.9933, 0.994, 0.9939, 0.9981, 0.04006, 0.0518, 0.06109, 0.01441, 0.06122]): _vg.add([_i], _w, 'REPLACE')
_vg = ob_cube.vertex_groups.new(name='thigh_r')
for _i, _w in zip([25, 26, 30, 31, 161, 167, 168, 169, 171, 172, 173, 174, 175, 176, 177, 178, 179, 180, 181, 182, 183, 184, 185, 186, 187, 188, 245, 249, 251, 252, 253, 254, 255, 256, 285, 286, 287, 288, 289, 290, 291, 292, 294], [0.0317, 0.00434, 0.07252, 0.09452, 0.06418, 0.4583, 0.04321, 0.004183, 0.01389, 0.1748, 0.2597, 0.1108, 0.05236, 0.0, 0.9505, 0.8051, 0.896, 0.737, 0.5884, 0.305, 0.8428, 1.0, 1.0, 1.0, 0.5914, 1.0, 0.2026, 0.2026, 0.9757, 0.9856, 0.9934, 0.978, 0.9958, 0.9968, 0.4239, 0.3204, 0.4899, 0.7044, 0.5778, 0.09167, 0.07344, 0.01585, 0.00217]): _vg.add([_i], _w, 'REPLACE')
_vg = ob_cube.vertex_groups.new(name='shin_r')
for _i, _w in zip([183, 184, 185, 186, 187, 188, 189, 190, 191, 192, 193, 194, 195, 196, 197, 198, 199, 200, 201, 202, 203, 245, 246, 247, 248, 249, 250, 269, 270, 271, 272, 273, 274], [0.9903, 1.0, 1.0, 1.0, 1.0, 0.9896, 0.9835, 0.9812, 0.998, 0.9962, 0.9742, 0.988, 0.1725, 0.2297, 0.5048, 0.5056, 0.1944, 0.131, 0.002036, 0.03657, 0.009982, 1.0, 0.9813, 0.9803, 1.0, 1.0, 0.9792, 0.76, 0.749, 0.9341, 0.9388, 0.7962, 0.7289]): _vg.add([_i], _w, 'REPLACE')
_vg = ob_cube.vertex_groups.new(name='foot_r')
for _i, _w in zip([193, 195, 196, 197, 198, 199, 200, 201, 202, 203, 204, 205, 206, 207, 208, 269, 270, 271, 272, 273, 274], [0.0008585, 0.8275, 0.7703, 0.4952, 0.4944, 0.8056, 0.869, 0.974, 0.9567, 0.97, 0.9792, 0.9908, 0.9908, 0.9936, 0.9924, 0.24, 0.2509, 0.06592, 0.06119, 0.2037, 0.271]): _vg.add([_i], _w, 'REPLACE')
_m = ob_cube.modifiers.new('Armature', 'ARMATURE')
_m.object = ob_armature
ob_cube_001.parent = ob_armature
ob_cube_001.location = (0.0, 0.0, 0.0)
ob_cube_001.hide_viewport = True
ob_cube_001.lineart.crease_threshold = 0.0
_vg = ob_cube_001.vertex_groups.new(name='thigh_r')
_vg = ob_cube_001.vertex_groups.new(name='shin_r')
_vg = ob_cube_001.vertex_groups.new(name='legik_r')
_vg = ob_cube_001.vertex_groups.new(name='foot_r')
_vg = ob_cube_001.vertex_groups.new(name='hips')
_vg = ob_cube_001.vertex_groups.new(name='chest')
_vg = ob_cube_001.vertex_groups.new(name='head')
_vg.add([0, 1, 2, 3, 4, 5, 6, 7, 8, 9, 10, 11, 12, 13, 14, 15, 16, 17, 18, 19, 20, 21, 22, 23, 24, 25], 1.0, 'REPLACE')
_vg = ob_cube_001.vertex_groups.new(name='shoulder_r')
_vg = ob_cube_001.vertex_groups.new(name='arm_r')
_vg = ob_cube_001.vertex_groups.new(name='armik_r')
_vg = ob_cube_001.vertex_groups.new(name='hand_r')
_vg = ob_cube_001.vertex_groups.new(name='elbow_r')
_vg = ob_cube_001.vertex_groups.new(name='thigh_l')
_vg = ob_cube_001.vertex_groups.new(name='shin_l')
_vg = ob_cube_001.vertex_groups.new(name='legik_l')
_vg = ob_cube_001.vertex_groups.new(name='foot_l')
_vg = ob_cube_001.vertex_groups.new(name='shoulder_l')
_vg = ob_cube_001.vertex_groups.new(name='arm_l')
_vg = ob_cube_001.vertex_groups.new(name='armik_l')
_vg = ob_cube_001.vertex_groups.new(name='hand_l')
_vg = ob_cube_001.vertex_groups.new(name='elbow_l')
_vg = ob_cube_001.vertex_groups.new(name='hips')
_vg = ob_cube_001.vertex_groups.new(name='chest')
_vg = ob_cube_001.vertex_groups.new(name='neck')
_vg = ob_cube_001.vertex_groups.new(name='head')
_vg.add([0, 1, 2, 3, 4, 5, 6, 7, 8, 9, 10, 11, 12, 13, 14, 15, 16, 17, 18, 19, 20, 21, 22, 23, 24, 25], 1.0, 'REPLACE')
_vg = ob_cube_001.vertex_groups.new(name='shoulder_l')
_vg = ob_cube_001.vertex_groups.new(name='foot_r')
_vg = ob_cube_001.vertex_groups.new(name='arm_l')
_vg = ob_cube_001.vertex_groups.new(name='hand_l')
_vg = ob_cube_001.vertex_groups.new(name='thigh_l')
_vg = ob_cube_001.vertex_groups.new(name='leg_ik_l')
_vg = ob_cube_001.vertex_groups.new(name='shin_l')
_vg = ob_cube_001.vertex_groups.new(name='foot_l')
_vg = ob_cube_001.vertex_groups.new(name='shoulder_r')
_vg = ob_cube_001.vertex_groups.new(name='arm_r')
_vg = ob_cube_001.vertex_groups.new(name='hand_r')
_vg = ob_cube_001.vertex_groups.new(name='thigh_r')
_vg = ob_cube_001.vertex_groups.new(name='shin_r')
_m = ob_cube_001.modifiers.new('Armature', 'ARMATURE')
_m = ob_cube_001.modifiers.new('Armature.001', 'ARMATURE')
_m = ob_cube_001.modifiers.new('Armature.002', 'ARMATURE')
_m.object = ob_armature

# ---- collection membership
col_collection_1.objects.link(ob_armature)
col_collection_1.objects.link(ob_cube_006)
col_collection_1.objects.link(ob_cube_005)
col_collection_1.objects.link(ob_cube_004)
col_collection_1.objects.link(ob_cube_003)
col_collection_1.objects.link(ob_cube_002)
col_collection_1.objects.link(ob_cube)
col_collection_1.objects.link(ob_cube_001)

# ---- scene / render settings (as saved in the file)
scene.frame_start = 1; scene.frame_end = 30; scene.frame_set(0)
scene.render.engine = 'BLENDER_EEVEE_NEXT'
scene.render.resolution_percentage = 50
scene.render.dither_intensity = 0.0
scene.cycles.use_denoising = False
scene.cycles.samples = 128
scene.cycles.sampling_pattern = 'TABULATED_SOBOL'
scene.cycles.light_sampling_threshold = 0.0
scene.cycles.use_adaptive_sampling = False
scene.cycles.use_light_tree = False
scene.cycles.blur_glossy = 0.0
scene.cycles.sample_clamp_indirect = 0.0
scene.view_settings.view_transform = 'Standard'
bpy.context.view_layer.update()

# ---- added for rendering (the .blend has no active camera and no usable light): camera, sun
cam_auto = bpy.data.cameras.new('AutoCamera')
cam_auto.lens = 50.0
cam_auto.sensor_width = 36.0
cam_auto.clip_end = 1000.0
ob_auto_camera = bpy.data.objects.new('AutoCamera', cam_auto)
scene.collection.objects.link(ob_auto_camera)
ob_auto_camera.location = (4.5479, -5.48943, 5.48289)
ob_auto_camera.rotation_euler = (1.09748, -7.21219e-08, 0.694738)
scene.camera = ob_auto_camera
light_auto_sun = bpy.data.lights.new('AutoSun', 'SUN')
light_auto_sun.energy = 3.0
light_auto_sun.angle = 0.0523599
ob_auto_sun = bpy.data.objects.new('AutoSun', light_auto_sun)
scene.collection.objects.link(ob_auto_sun)
ob_auto_sun.rotation_euler = (0.872665, 0.174533, 0.523599)
bpy.context.view_layer.update()
